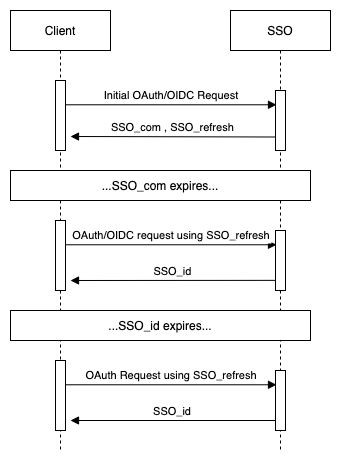

The diagram above was exported from draw.io. Its source (the exported page's mxGraphModel, read from the mxfile embedded in the PNG):
<mxGraphModel dx="1186" dy="532" grid="1" gridSize="10" guides="1" tooltips="1" connect="1" arrows="1" fold="1" page="1" pageScale="1" pageWidth="850" pageHeight="1100" math="0" shadow="0">
  <root>
    <mxCell id="0" />
    <mxCell id="1" parent="0" />
    <mxCell id="3nuBFxr9cyL0pnOWT2aG-1" value="Client" style="shape=umlLifeline;perimeter=lifelinePerimeter;container=1;collapsible=0;recursiveResize=0;rounded=0;shadow=0;strokeWidth=1;" parent="1" vertex="1">
      <mxGeometry x="120" y="80" width="100" height="440" as="geometry" />
    </mxCell>
    <mxCell id="3nuBFxr9cyL0pnOWT2aG-2" value="" style="points=[];perimeter=orthogonalPerimeter;rounded=0;shadow=0;strokeWidth=1;" parent="3nuBFxr9cyL0pnOWT2aG-1" vertex="1">
      <mxGeometry x="45" y="70" width="10" height="70" as="geometry" />
    </mxCell>
    <mxCell id="nzB4SaCDzDrrGAi4V6QO-5" value="" style="points=[];perimeter=orthogonalPerimeter;rounded=0;shadow=0;strokeWidth=1;" parent="3nuBFxr9cyL0pnOWT2aG-1" vertex="1">
      <mxGeometry x="45" y="210" width="10" height="70" as="geometry" />
    </mxCell>
    <mxCell id="nzB4SaCDzDrrGAi4V6QO-15" value="" style="points=[];perimeter=orthogonalPerimeter;rounded=0;shadow=0;strokeWidth=1;" parent="3nuBFxr9cyL0pnOWT2aG-1" vertex="1">
      <mxGeometry x="45" y="350" width="10" height="70" as="geometry" />
    </mxCell>
    <mxCell id="3nuBFxr9cyL0pnOWT2aG-5" value="SSO" style="shape=umlLifeline;perimeter=lifelinePerimeter;container=1;collapsible=0;recursiveResize=0;rounded=0;shadow=0;strokeWidth=1;" parent="1" vertex="1">
      <mxGeometry x="340" y="80" width="100" height="440" as="geometry" />
    </mxCell>
    <mxCell id="3nuBFxr9cyL0pnOWT2aG-6" value="" style="points=[];perimeter=orthogonalPerimeter;rounded=0;shadow=0;strokeWidth=1;" parent="3nuBFxr9cyL0pnOWT2aG-5" vertex="1">
      <mxGeometry x="45" y="80" width="10" height="60" as="geometry" />
    </mxCell>
    <mxCell id="nzB4SaCDzDrrGAi4V6QO-6" value="" style="points=[];perimeter=orthogonalPerimeter;rounded=0;shadow=0;strokeWidth=1;" parent="3nuBFxr9cyL0pnOWT2aG-5" vertex="1">
      <mxGeometry x="45" y="220" width="10" height="60" as="geometry" />
    </mxCell>
    <mxCell id="nzB4SaCDzDrrGAi4V6QO-16" value="" style="points=[];perimeter=orthogonalPerimeter;rounded=0;shadow=0;strokeWidth=1;" parent="3nuBFxr9cyL0pnOWT2aG-5" vertex="1">
      <mxGeometry x="45" y="360" width="10" height="60" as="geometry" />
    </mxCell>
    <mxCell id="3nuBFxr9cyL0pnOWT2aG-8" value="Initial OAuth/OIDC Request" style="verticalAlign=bottom;endArrow=block;entryX=0.1;entryY=0.238;shadow=0;strokeWidth=1;entryDx=0;entryDy=0;entryPerimeter=0;" parent="1" source="3nuBFxr9cyL0pnOWT2aG-2" target="3nuBFxr9cyL0pnOWT2aG-6" edge="1">
      <mxGeometry relative="1" as="geometry">
        <mxPoint x="275" y="160" as="sourcePoint" />
      </mxGeometry>
    </mxCell>
    <mxCell id="3nuBFxr9cyL0pnOWT2aG-9" value="SSO_com , SSO_refresh" style="verticalAlign=bottom;endArrow=block;shadow=0;strokeWidth=1;exitX=0.033;exitY=0.775;exitDx=0;exitDy=0;exitPerimeter=0;" parent="1" source="3nuBFxr9cyL0pnOWT2aG-6" edge="1">
      <mxGeometry relative="1" as="geometry">
        <mxPoint x="240" y="200" as="sourcePoint" />
        <mxPoint x="180" y="206" as="targetPoint" />
      </mxGeometry>
    </mxCell>
    <mxCell id="nzB4SaCDzDrrGAi4V6QO-4" value="...SSO_com expires..." style="rounded=0;whiteSpace=wrap;html=1;" parent="1" vertex="1">
      <mxGeometry x="120" y="240" width="300" height="30" as="geometry" />
    </mxCell>
    <mxCell id="nzB4SaCDzDrrGAi4V6QO-7" value="OAuth/OIDC request using SSO_refresh" style="verticalAlign=bottom;endArrow=block;entryX=0.1;entryY=0.238;shadow=0;strokeWidth=1;entryDx=0;entryDy=0;entryPerimeter=0;" parent="1" source="nzB4SaCDzDrrGAi4V6QO-5" target="nzB4SaCDzDrrGAi4V6QO-6" edge="1">
      <mxGeometry relative="1" as="geometry">
        <mxPoint x="295" y="300" as="sourcePoint" />
      </mxGeometry>
    </mxCell>
    <mxCell id="nzB4SaCDzDrrGAi4V6QO-14" value="...SSO_id expires..." style="rounded=0;whiteSpace=wrap;html=1;" parent="1" vertex="1">
      <mxGeometry x="120" y="380" width="300" height="30" as="geometry" />
    </mxCell>
    <mxCell id="nzB4SaCDzDrrGAi4V6QO-17" value="OAuth Request using SSO_refresh" style="verticalAlign=bottom;endArrow=block;entryX=0.1;entryY=0.238;shadow=0;strokeWidth=1;entryDx=0;entryDy=0;entryPerimeter=0;" parent="1" source="nzB4SaCDzDrrGAi4V6QO-15" target="nzB4SaCDzDrrGAi4V6QO-16" edge="1">
      <mxGeometry relative="1" as="geometry">
        <mxPoint x="315" y="440" as="sourcePoint" />
      </mxGeometry>
    </mxCell>
    <mxCell id="nzB4SaCDzDrrGAi4V6QO-19" value="SSO_id" style="verticalAlign=bottom;endArrow=block;shadow=0;strokeWidth=1;exitX=0.033;exitY=0.831;exitDx=0;exitDy=0;exitPerimeter=0;" parent="1" source="nzB4SaCDzDrrGAi4V6QO-6" edge="1">
      <mxGeometry relative="1" as="geometry">
        <mxPoint x="385" y="350" as="sourcePoint" />
        <mxPoint x="180" y="350" as="targetPoint" />
      </mxGeometry>
    </mxCell>
    <mxCell id="nzB4SaCDzDrrGAi4V6QO-20" value="SSO_id" style="verticalAlign=bottom;endArrow=block;shadow=0;strokeWidth=1;" parent="1" edge="1">
      <mxGeometry relative="1" as="geometry">
        <mxPoint x="385" y="490" as="sourcePoint" />
        <mxPoint x="180" y="490" as="targetPoint" />
      </mxGeometry>
    </mxCell>
  </root>
</mxGraphModel>